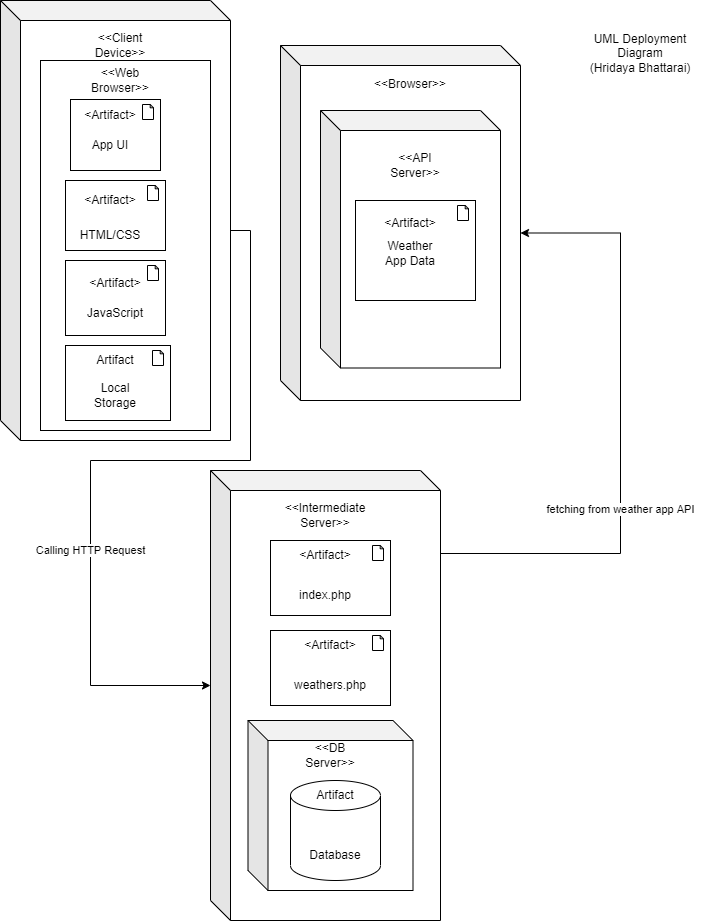

The diagram above was exported from draw.io. Its source (the exported page's mxGraphModel, read from the mxfile embedded in the PNG):
<mxGraphModel dx="782" dy="472" grid="1" gridSize="10" guides="1" tooltips="1" connect="1" arrows="1" fold="1" page="1" pageScale="1" pageWidth="850" pageHeight="1100" math="0" shadow="0">
  <root>
    <mxCell id="0" />
    <mxCell id="1" parent="0" />
    <mxCell id="kPYiy2tSfgvp7wC6aZlD-30" style="edgeStyle=orthogonalEdgeStyle;rounded=0;orthogonalLoop=1;jettySize=auto;html=1;exitX=0;exitY=0;exitDx=230;exitDy=230;exitPerimeter=0;entryX=0;entryY=0;entryDx=0;entryDy=215;entryPerimeter=0;" edge="1" parent="1" source="d6NuiVS1fnNSD-wPJqSS-1" target="d6NuiVS1fnNSD-wPJqSS-35">
      <mxGeometry relative="1" as="geometry">
        <Array as="points">
          <mxPoint x="280" y="240" />
          <mxPoint x="280" y="470" />
          <mxPoint x="120" y="470" />
          <mxPoint x="120" y="695" />
        </Array>
      </mxGeometry>
    </mxCell>
    <mxCell id="kPYiy2tSfgvp7wC6aZlD-31" value="Calling HTTP Request" style="edgeLabel;html=1;align=center;verticalAlign=middle;resizable=0;points=[];" vertex="1" connectable="0" parent="kPYiy2tSfgvp7wC6aZlD-30">
      <mxGeometry x="0.3227" y="-1" relative="1" as="geometry">
        <mxPoint as="offset" />
      </mxGeometry>
    </mxCell>
    <mxCell id="d6NuiVS1fnNSD-wPJqSS-1" value="" style="shape=cube;whiteSpace=wrap;html=1;boundedLbl=1;backgroundOutline=1;darkOpacity=0.05;darkOpacity2=0.1;" parent="1" vertex="1">
      <mxGeometry x="30" y="10" width="230" height="440" as="geometry" />
    </mxCell>
    <mxCell id="d6NuiVS1fnNSD-wPJqSS-3" value="&amp;lt;&amp;lt;Client Device&amp;gt;&amp;gt;" style="text;html=1;strokeColor=none;fillColor=none;align=center;verticalAlign=middle;whiteSpace=wrap;rounded=0;" parent="1" vertex="1">
      <mxGeometry x="120" y="40" width="60" height="30" as="geometry" />
    </mxCell>
    <mxCell id="d6NuiVS1fnNSD-wPJqSS-4" value="" style="rounded=0;whiteSpace=wrap;html=1;" parent="1" vertex="1">
      <mxGeometry x="70" y="70" width="170" height="370" as="geometry" />
    </mxCell>
    <mxCell id="d6NuiVS1fnNSD-wPJqSS-5" value="" style="html=1;outlineConnect=0;whiteSpace=wrap;shape=mxgraph.archimate.application;appType=artifact" parent="1" vertex="1">
      <mxGeometry x="100" y="109" width="90" height="71" as="geometry" />
    </mxCell>
    <mxCell id="d6NuiVS1fnNSD-wPJqSS-6" value="&amp;lt;&amp;lt;Web Browser&amp;gt;&amp;gt;" style="text;html=1;strokeColor=none;fillColor=none;align=center;verticalAlign=middle;whiteSpace=wrap;rounded=0;" parent="1" vertex="1">
      <mxGeometry x="120" y="75" width="60" height="30" as="geometry" />
    </mxCell>
    <mxCell id="d6NuiVS1fnNSD-wPJqSS-7" value="App UI" style="text;html=1;strokeColor=none;fillColor=none;align=center;verticalAlign=middle;whiteSpace=wrap;rounded=0;" parent="1" vertex="1">
      <mxGeometry x="110" y="140" width="60" height="30" as="geometry" />
    </mxCell>
    <mxCell id="d6NuiVS1fnNSD-wPJqSS-8" value="" style="html=1;outlineConnect=0;whiteSpace=wrap;shape=mxgraph.archimate.application;appType=artifact" parent="1" vertex="1">
      <mxGeometry x="95" y="190" width="100" height="70" as="geometry" />
    </mxCell>
    <mxCell id="d6NuiVS1fnNSD-wPJqSS-9" value="HTML/CSS" style="text;html=1;strokeColor=none;fillColor=none;align=center;verticalAlign=middle;whiteSpace=wrap;rounded=0;" parent="1" vertex="1">
      <mxGeometry x="110" y="230" width="60" height="30" as="geometry" />
    </mxCell>
    <mxCell id="d6NuiVS1fnNSD-wPJqSS-11" value="" style="html=1;outlineConnect=0;whiteSpace=wrap;shape=mxgraph.archimate.application;appType=artifact" parent="1" vertex="1">
      <mxGeometry x="95" y="270" width="100" height="75" as="geometry" />
    </mxCell>
    <mxCell id="d6NuiVS1fnNSD-wPJqSS-12" value="JavaScript" style="text;html=1;strokeColor=none;fillColor=none;align=center;verticalAlign=middle;whiteSpace=wrap;rounded=0;" parent="1" vertex="1">
      <mxGeometry x="115" y="308" width="60" height="30" as="geometry" />
    </mxCell>
    <mxCell id="d6NuiVS1fnNSD-wPJqSS-13" value="&amp;lt;Artifact&amp;gt;" style="text;html=1;strokeColor=none;fillColor=none;align=center;verticalAlign=middle;whiteSpace=wrap;rounded=0;" parent="1" vertex="1">
      <mxGeometry x="110" y="110" width="60" height="30" as="geometry" />
    </mxCell>
    <mxCell id="d6NuiVS1fnNSD-wPJqSS-15" value="&amp;lt;Artifact&amp;gt;" style="text;html=1;strokeColor=none;fillColor=none;align=center;verticalAlign=middle;whiteSpace=wrap;rounded=0;" parent="1" vertex="1">
      <mxGeometry x="110" y="195" width="60" height="30" as="geometry" />
    </mxCell>
    <mxCell id="d6NuiVS1fnNSD-wPJqSS-19" value="&amp;lt;Artifact&amp;gt;" style="text;html=1;strokeColor=none;fillColor=none;align=center;verticalAlign=middle;whiteSpace=wrap;rounded=0;" parent="1" vertex="1">
      <mxGeometry x="115" y="278" width="60" height="30" as="geometry" />
    </mxCell>
    <mxCell id="d6NuiVS1fnNSD-wPJqSS-20" value="" style="shape=cube;whiteSpace=wrap;html=1;boundedLbl=1;backgroundOutline=1;darkOpacity=0.05;darkOpacity2=0.1;" parent="1" vertex="1">
      <mxGeometry x="310" y="55" width="240" height="355" as="geometry" />
    </mxCell>
    <mxCell id="d6NuiVS1fnNSD-wPJqSS-22" value="&amp;lt;&amp;lt;Browser&amp;gt;&amp;gt;" style="text;html=1;strokeColor=none;fillColor=none;align=center;verticalAlign=middle;whiteSpace=wrap;rounded=0;" parent="1" vertex="1">
      <mxGeometry x="410" y="79" width="60" height="30" as="geometry" />
    </mxCell>
    <mxCell id="d6NuiVS1fnNSD-wPJqSS-35" value="" style="shape=cube;whiteSpace=wrap;html=1;boundedLbl=1;backgroundOutline=1;darkOpacity=0.05;darkOpacity2=0.1;" parent="1" vertex="1">
      <mxGeometry x="240" y="480" width="230" height="450" as="geometry" />
    </mxCell>
    <mxCell id="kPYiy2tSfgvp7wC6aZlD-25" value="fetching from weather app API" style="edgeStyle=orthogonalEdgeStyle;rounded=0;orthogonalLoop=1;jettySize=auto;html=1;entryX=0;entryY=0;entryDx=240;entryDy=187.5;entryPerimeter=0;" edge="1" parent="1" target="d6NuiVS1fnNSD-wPJqSS-20">
      <mxGeometry relative="1" as="geometry">
        <mxPoint x="470" y="715" as="sourcePoint" />
        <Array as="points">
          <mxPoint x="470" y="563" />
          <mxPoint x="650" y="563" />
          <mxPoint x="650" y="243" />
        </Array>
      </mxGeometry>
    </mxCell>
    <mxCell id="d6NuiVS1fnNSD-wPJqSS-36" value="&amp;lt;&amp;lt;Intermediate Server&amp;gt;&amp;gt;" style="text;html=1;strokeColor=none;fillColor=none;align=center;verticalAlign=middle;whiteSpace=wrap;rounded=0;" parent="1" vertex="1">
      <mxGeometry x="325" y="510" width="60" height="30" as="geometry" />
    </mxCell>
    <mxCell id="d6NuiVS1fnNSD-wPJqSS-48" value="UML Deployment Diagram&lt;br&gt;(Hridaya Bhattarai)" style="text;html=1;strokeColor=none;fillColor=none;align=center;verticalAlign=middle;whiteSpace=wrap;rounded=0;" parent="1" vertex="1">
      <mxGeometry x="610" y="20" width="120" height="85" as="geometry" />
    </mxCell>
    <mxCell id="kPYiy2tSfgvp7wC6aZlD-2" value="" style="shape=cube;whiteSpace=wrap;html=1;boundedLbl=1;backgroundOutline=1;darkOpacity=0.05;darkOpacity2=0.1;" vertex="1" parent="1">
      <mxGeometry x="350" y="120" width="180" height="257.5" as="geometry" />
    </mxCell>
    <mxCell id="kPYiy2tSfgvp7wC6aZlD-3" value="&amp;lt;&amp;lt;API Server&amp;gt;&amp;gt;" style="text;html=1;strokeColor=none;fillColor=none;align=center;verticalAlign=middle;whiteSpace=wrap;rounded=0;" vertex="1" parent="1">
      <mxGeometry x="415" y="160" width="60" height="30" as="geometry" />
    </mxCell>
    <mxCell id="kPYiy2tSfgvp7wC6aZlD-4" value="" style="html=1;outlineConnect=0;whiteSpace=wrap;shape=mxgraph.archimate.application;appType=artifact" vertex="1" parent="1">
      <mxGeometry x="385" y="210" width="120" height="100" as="geometry" />
    </mxCell>
    <mxCell id="kPYiy2tSfgvp7wC6aZlD-5" value="&amp;lt;Artifact&amp;gt;" style="text;html=1;strokeColor=none;fillColor=none;align=center;verticalAlign=middle;whiteSpace=wrap;rounded=0;" vertex="1" parent="1">
      <mxGeometry x="410" y="217.5" width="60" height="30" as="geometry" />
    </mxCell>
    <mxCell id="kPYiy2tSfgvp7wC6aZlD-7" value="Weather App Data" style="text;html=1;strokeColor=none;fillColor=none;align=center;verticalAlign=middle;whiteSpace=wrap;rounded=0;" vertex="1" parent="1">
      <mxGeometry x="410" y="248" width="60" height="30" as="geometry" />
    </mxCell>
    <mxCell id="kPYiy2tSfgvp7wC6aZlD-9" value="" style="html=1;outlineConnect=0;whiteSpace=wrap;shape=mxgraph.archimate.application;appType=artifact" vertex="1" parent="1">
      <mxGeometry x="300" y="550" width="120" height="75" as="geometry" />
    </mxCell>
    <mxCell id="kPYiy2tSfgvp7wC6aZlD-10" value="" style="html=1;outlineConnect=0;whiteSpace=wrap;shape=mxgraph.archimate.application;appType=artifact" vertex="1" parent="1">
      <mxGeometry x="300" y="640" width="120" height="75" as="geometry" />
    </mxCell>
    <mxCell id="kPYiy2tSfgvp7wC6aZlD-15" value="" style="shape=cube;whiteSpace=wrap;html=1;boundedLbl=1;backgroundOutline=1;darkOpacity=0.05;darkOpacity2=0.1;" vertex="1" parent="1">
      <mxGeometry x="277.5" y="730" width="165" height="170" as="geometry" />
    </mxCell>
    <mxCell id="kPYiy2tSfgvp7wC6aZlD-16" value="" style="shape=cylinder3;whiteSpace=wrap;html=1;boundedLbl=1;backgroundOutline=1;size=15;" vertex="1" parent="1">
      <mxGeometry x="320" y="790" width="90" height="100" as="geometry" />
    </mxCell>
    <mxCell id="kPYiy2tSfgvp7wC6aZlD-17" value="&amp;lt;Artifact&amp;gt;" style="text;html=1;strokeColor=none;fillColor=none;align=center;verticalAlign=middle;whiteSpace=wrap;rounded=0;" vertex="1" parent="1">
      <mxGeometry x="325" y="550" width="60" height="30" as="geometry" />
    </mxCell>
    <mxCell id="kPYiy2tSfgvp7wC6aZlD-18" value="&amp;lt;Artifact&amp;gt;" style="text;html=1;strokeColor=none;fillColor=none;align=center;verticalAlign=middle;whiteSpace=wrap;rounded=0;" vertex="1" parent="1">
      <mxGeometry x="330" y="640" width="60" height="30" as="geometry" />
    </mxCell>
    <mxCell id="kPYiy2tSfgvp7wC6aZlD-20" value="index.php" style="text;html=1;strokeColor=none;fillColor=none;align=center;verticalAlign=middle;whiteSpace=wrap;rounded=0;" vertex="1" parent="1">
      <mxGeometry x="325" y="590" width="60" height="30" as="geometry" />
    </mxCell>
    <mxCell id="kPYiy2tSfgvp7wC6aZlD-21" value="weathers.php" style="text;html=1;strokeColor=none;fillColor=none;align=center;verticalAlign=middle;whiteSpace=wrap;rounded=0;" vertex="1" parent="1">
      <mxGeometry x="330" y="680" width="60" height="30" as="geometry" />
    </mxCell>
    <mxCell id="kPYiy2tSfgvp7wC6aZlD-22" value="&amp;lt;&amp;lt;DB Server&amp;gt;&amp;gt;" style="text;html=1;strokeColor=none;fillColor=none;align=center;verticalAlign=middle;whiteSpace=wrap;rounded=0;" vertex="1" parent="1">
      <mxGeometry x="330" y="750" width="60" height="30" as="geometry" />
    </mxCell>
    <mxCell id="kPYiy2tSfgvp7wC6aZlD-23" value="Artifact" style="text;html=1;strokeColor=none;fillColor=none;align=center;verticalAlign=middle;whiteSpace=wrap;rounded=0;" vertex="1" parent="1">
      <mxGeometry x="335" y="790" width="60" height="30" as="geometry" />
    </mxCell>
    <mxCell id="kPYiy2tSfgvp7wC6aZlD-24" value="Database" style="text;html=1;strokeColor=none;fillColor=none;align=center;verticalAlign=middle;whiteSpace=wrap;rounded=0;" vertex="1" parent="1">
      <mxGeometry x="335" y="850" width="60" height="30" as="geometry" />
    </mxCell>
    <mxCell id="kPYiy2tSfgvp7wC6aZlD-27" value="" style="html=1;outlineConnect=0;whiteSpace=wrap;shape=mxgraph.archimate.application;appType=artifact" vertex="1" parent="1">
      <mxGeometry x="95" y="355" width="105" height="75" as="geometry" />
    </mxCell>
    <mxCell id="kPYiy2tSfgvp7wC6aZlD-28" value="Artifact" style="text;html=1;strokeColor=none;fillColor=none;align=center;verticalAlign=middle;whiteSpace=wrap;rounded=0;" vertex="1" parent="1">
      <mxGeometry x="115" y="355" width="60" height="30" as="geometry" />
    </mxCell>
    <mxCell id="kPYiy2tSfgvp7wC6aZlD-29" value="Local Storage" style="text;html=1;strokeColor=none;fillColor=none;align=center;verticalAlign=middle;whiteSpace=wrap;rounded=0;" vertex="1" parent="1">
      <mxGeometry x="115" y="390" width="60" height="30" as="geometry" />
    </mxCell>
  </root>
</mxGraphModel>